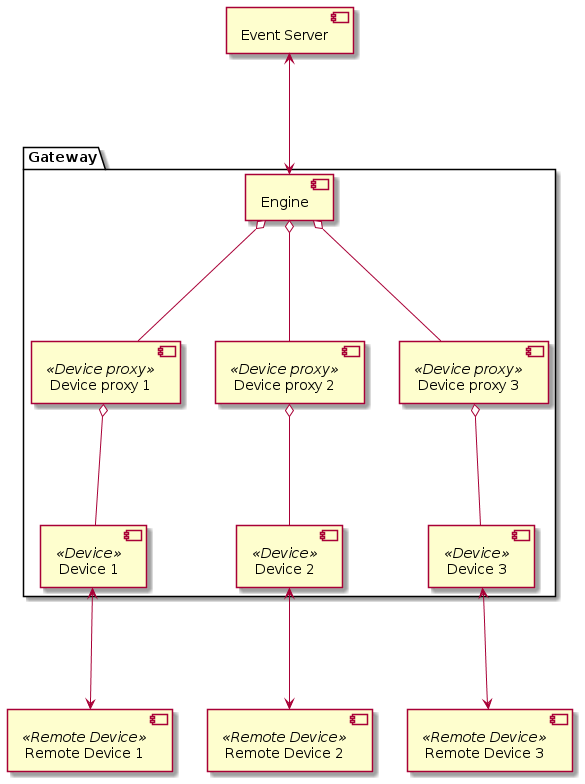

The diagram above was rendered by PlantUML. Its source (embedded in the PNG):
@startuml
component "Event Server" as EventServer

folder "Gateway" {
    component Engine
    component "Device proxy 1" <<Device proxy>> as DeviceProxy1
    component "Device proxy 2" <<Device proxy>> as DeviceProxy2
    component "Device proxy 3" <<Device proxy>> as DeviceProxy3
    component "Device 1" <<Device>> as Device1
    component "Device 2" <<Device>> as Device2
    component "Device 3" <<Device>> as Device3
}

component "Remote Device 1" <<Remote Device>> as RemoteDevice1
component "Remote Device 2" <<Remote Device>> as RemoteDevice2
component "Remote Device 3" <<Remote Device>> as RemoteDevice3

EventServer <---> Engine

Engine o--- DeviceProxy1
Engine o--- DeviceProxy2
Engine o--- DeviceProxy3

DeviceProxy1 o--- Device1
DeviceProxy2 o--- Device2
DeviceProxy3 o--- Device3

Device1 <---> RemoteDevice1
Device2 <---> RemoteDevice2
Device3 <---> RemoteDevice3
@enduml